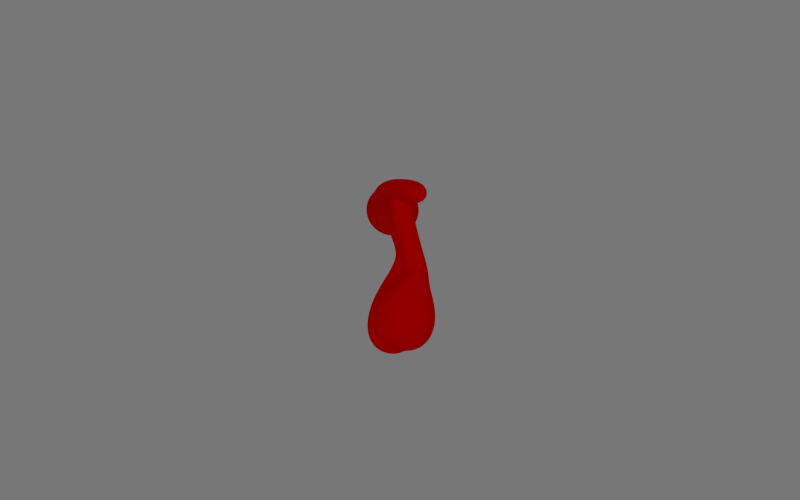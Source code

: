 # Source: Figure_23_-_Copy.blend  (saved by Blender 2.79.0; exported with 4.5.12 LTS)
import bpy
from mathutils import Matrix  # noqa: F401  (used for matrix-valued properties, if any)

bpy.ops.wm.read_factory_settings(use_empty=True)
scene = bpy.context.scene
scene.name = 'Scene'

# ---- collections
col_collection_1 = bpy.data.collections.new('Collection 1'); scene.collection.children.link(col_collection_1)

# ---- materials (node trees are filled in below, after node groups)
mat_colormat_073 = bpy.data.materials.new('ColorMat.073')
mat_colormat_073.alpha_threshold = 0.0
mat_colormat_073.use_transparent_shadow = False
mat_colormat_073.diffuse_color = (1.0, 0.0, 0.0, 1.0)
mat_colormat_073.roughness = 0.5

# ---- material node trees

# ---- world
world_world = bpy.data.worlds.new('World'); scene.world = world_world
world_world.color = (0.184, 0.184, 0.184)
world_world.use_sun_shadow = False
world_world.sun_shadow_jitter_overblur = 0.0
world_world.cycles.sampling_method = 'NONE'
world_world.cycles.sample_map_resolution = 256

# ---- cameras
cam_camera = bpy.data.cameras.new('Camera')
cam_camera.clip_end = 100.0
cam_camera.lens = 35.0
cam_camera.sensor_width = 32.0
cam_camera.sensor_height = 18.0
cam_camera.display_size = 2.0
cam_camera.dof.focus_distance = 0.0
cam_camera.dof.aperture_fstop = 128.0

# ---- lights
light_sun_001 = bpy.data.lights.new('Sun.001', 'SUN')
light_sun_001.transmission_factor = 0.0
light_sun_001.angle = 0.1993
light_sun_001.energy = 0.35
light_sun_001.shadow_buffer_clip_start = 0.5
light_sun_001.shadow_soft_size = 0.1
light_sun_001.shadow_cascade_max_distance = 1000.0
light_sun_001.cycles.use_multiple_importance_sampling = False

# ---- curves / text
cu_beziercircle_002 = bpy.data.curves.new('BezierCircle.002', 'CURVE')
cu_beziercircle_002.dimensions = '3D'
_sp = cu_beziercircle_002.splines.new('BEZIER'); _sp.bezier_points.add(3)
_sp.bezier_points.foreach_set('co', [-1.0, 0.0, 0.0, 0.0, 1.0, 0.0, 1.0, 0.0, 0.0, 0.0, -1.0, 0.0])
_sp.bezier_points.foreach_set('handle_left', [-1.0, -0.5521, 0.0, -0.5521, 1.0, 0.0, 1.0, 0.5521, 0.0, 0.5521, -1.0, 0.0])
_sp.bezier_points.foreach_set('handle_right', [-1.0, 0.5521, 0.0, 0.5521, 1.0, 0.0, 1.0, -0.5521, 0.0, -0.5521, -1.0, 0.0])
for _p, _l, _r in zip(_sp.bezier_points, ['AUTO', 'AUTO', 'AUTO', 'AUTO'], ['AUTO', 'AUTO', 'AUTO', 'AUTO']): _p.handle_left_type = _l; _p.handle_right_type = _r
_sp.order_u = 0
_sp.order_v = 0
_sp.use_cyclic_u = True
cu_beziercircle_002.use_path = True
cu_beziercircle_002.use_path_clamp = True
cu_beziercircle_002.bevel_resolution = 0
cu_beziercircle_002.fill_mode = 'HALF'
cu_beziercircle_001 = bpy.data.curves.new('BezierCircle.001', 'CURVE')
cu_beziercircle_001.dimensions = '3D'
_sp = cu_beziercircle_001.splines.new('BEZIER'); _sp.bezier_points.add(3)
_sp.bezier_points.foreach_set('co', [-1.0, 0.0, 0.0, 0.0, 1.0, 0.0, 1.0, 0.0, 0.0, 0.0, -1.0, 0.0])
_sp.bezier_points.foreach_set('handle_left', [-1.0, -0.5521, 0.0, -0.5521, 1.0, 0.0, 1.0, 0.5521, 0.0, 0.5521, -1.0, 0.0])
_sp.bezier_points.foreach_set('handle_right', [-1.0, 0.5521, 0.0, 0.5521, 1.0, 0.0, 1.0, -0.5521, 0.0, -0.5521, -1.0, 0.0])
for _p, _l, _r in zip(_sp.bezier_points, ['AUTO', 'AUTO', 'AUTO', 'AUTO'], ['AUTO', 'AUTO', 'AUTO', 'AUTO']): _p.handle_left_type = _l; _p.handle_right_type = _r
_sp.order_u = 0
_sp.order_v = 0
_sp.use_cyclic_u = True
cu_beziercircle_001.use_path = True
cu_beziercircle_001.use_path_clamp = True
cu_beziercircle_001.bevel_resolution = 0
cu_beziercircle_001.fill_mode = 'HALF'
cu_nurbspath_005 = bpy.data.curves.new('NurbsPath.005', 'CURVE')
cu_nurbspath_005.dimensions = '3D'
_sp = cu_nurbspath_005.splines.new('NURBS'); _sp.points.add(7)
_sp.points.foreach_set('co', [-4.421, 0.01857, 0.0, 1.0, -4.382, 0.551, 0.0, 1.0, -3.907, 0.5581, 0.0, 1.0, -3.065, 0.5569, 0.0, 1.0, -1.559, 0.5516, -4.698e-08, 1.0, 0.3035, 0.4355, -9.396e-08, 1.0, 2.082, 2.486, 0.0, 1.0, 2.146, 0.0, 0.0, 1.0])
_sp.order_u = 5
_sp.order_v = 0
_sp.resolution_u = 512
_sp.use_endpoint_u = True
cu_nurbspath_005.use_path = True
cu_nurbspath_005.use_path_clamp = True
cu_nurbspath_005.bevel_resolution = 0
cu_nurbspath_005.resolution_u = 512
cu_nurbspath_005.fill_mode = 'HALF'
cu_nurbspath_002 = bpy.data.curves.new('NurbsPath.002', 'CURVE')
cu_nurbspath_002.dimensions = '3D'
_sp = cu_nurbspath_002.splines.new('NURBS'); _sp.points.add(4)
_sp.points.foreach_set('co', [-2.0, 0.0, 0.0, 1.0, -2.0, 1.193, 0.0, 1.0, 0.0, 0.8734, 0.0, 1.0, 1.0, 0.5, 0.0, 1.0, 2.0, 0.0, 0.0, 1.0])
_sp.order_u = 5
_sp.order_v = 0
_sp.use_endpoint_u = True
cu_nurbspath_002.use_path = True
cu_nurbspath_002.use_path_clamp = True
cu_nurbspath_002.bevel_resolution = 0
cu_nurbspath_002.fill_mode = 'HALF'
cu_nurbspath_003 = bpy.data.curves.new('NurbsPath.003', 'CURVE')
cu_nurbspath_003.dimensions = '3D'
_sp = cu_nurbspath_003.splines.new('NURBS'); _sp.points.add(4)
_sp.points.foreach_set('co', [-1.0, 0.0, 0.0, 1.0, -1.0, 2.0, 0.0, 1.0, 0.0, 0.0, 0.0, 1.0, 1.0, 2.0, 0.0, 1.0, 1.0, 0.0, 0.0, 1.0])
_sp.order_u = 5
_sp.order_v = 0
_sp.use_endpoint_u = True
cu_nurbspath_003.use_path = True
cu_nurbspath_003.use_path_clamp = True
cu_nurbspath_003.bevel_resolution = 0
cu_nurbspath_003.fill_mode = 'HALF'
cu_beziercurve_219 = bpy.data.curves.new('BezierCurve.219', 'CURVE')
cu_beziercurve_219.dimensions = '3D'
_sp = cu_beziercurve_219.splines.new('BEZIER'); _sp.bezier_points.add(1)
_sp.bezier_points.foreach_set('co', [-0.962, 0.03362, 0.7593, -0.9621, 0.03362, -1.241])
_sp.bezier_points.foreach_set('handle_left', [-1.016, 0.1738, 1.45, -1.281, -0.3068, 0.2607])
_sp.bezier_points.foreach_set('handle_right', [-0.8329, -0.3003, -0.8871, -0.7593, 0.2502, -2.196])
for _p, _l, _r in zip(_sp.bezier_points, ['ALIGNED', 'ALIGNED'], ['ALIGNED', 'ALIGNED']): _p.handle_left_type = _l; _p.handle_right_type = _r
_sp.order_u = 0
_sp.order_v = 0
_sp.resolution_u = 512
_sp = cu_beziercurve_219.splines.new('BEZIER'); _sp.bezier_points.add(1)
_sp.bezier_points.foreach_set('co', [0.9538, 0.1398, 0.601, 0.9538, 0.1398, -1.49])
_sp.bezier_points.foreach_set('handle_left', [1.053, 0.4156, 1.28, 0.2608, -0.05006, 0.2462])
_sp.bezier_points.foreach_set('handle_right', [0.8218, -0.2269, -0.3014, 1.339, 0.2455, -2.456])
for _p, _l, _r in zip(_sp.bezier_points, ['ALIGNED', 'ALIGNED'], ['ALIGNED', 'ALIGNED']): _p.handle_left_type = _l; _p.handle_right_type = _r
_sp.order_u = 0
_sp.order_v = 0
_sp.resolution_u = 512
_sp = cu_beziercurve_219.splines.new('BEZIER'); _sp.bezier_points.add(1)
_sp.bezier_points.foreach_set('co', [-1.498, -0.2778, 0.6653, 1.549, 0.02742, 0.6304])
_sp.bezier_points.foreach_set('handle_left', [-2.171, -0.7453, 0.4606, 0.09465, 0.3161, 0.4821])
_sp.bezier_points.foreach_set('handle_right', [-0.5364, 0.3907, 0.9579, 2.992, -0.2588, 0.7773])
for _p, _l, _r in zip(_sp.bezier_points, ['ALIGNED', 'ALIGNED'], ['ALIGNED', 'ALIGNED']): _p.handle_left_type = _l; _p.handle_right_type = _r
_sp.order_u = 0
_sp.order_v = 0
_sp.resolution_u = 512
cu_beziercurve_219.materials.append(mat_colormat_073)
cu_beziercurve_219.use_path = True
cu_beziercurve_219.use_path_clamp = True
cu_beziercurve_219.bevel_mode = 'OBJECT'
cu_beziercurve_219.bevel_resolution = 0
cu_beziercurve_219.resolution_u = 512
cu_beziercurve_219.fill_mode = 'HALF'
cu_beziercurve = bpy.data.curves.new('BezierCurve', 'CURVE')
cu_beziercurve.dimensions = '3D'
_sp = cu_beziercurve.splines.new('BEZIER'); _sp.bezier_points.add(4)
_sp.bezier_points.foreach_set('co', [-1.0, 0.03703, 0.0, -0.5, 0.6695, 0.0, 0.0, 0.179, 0.0, 0.5, 0.6695, 0.0, 1.0, 0.03703, 0.0])
_sp.bezier_points.foreach_set('handle_left', [-1.167, -0.1738, 0.0, -0.6667, 0.6668, 0.0, -0.1667, 0.1886, 0.0, 0.3333, 0.6631, 0.0, 0.8333, 0.2479, 0.0])
_sp.bezier_points.foreach_set('handle_right', [-0.8333, 0.2479, 0.0, -0.3333, 0.6686, 0.0, 0.1667, 0.1886, 0.0, 0.6667, 0.6612, 0.0, 1.167, -0.1738, 0.0])
for _p, _l, _r in zip(_sp.bezier_points, ['VECTOR', 'FREE', 'FREE', 'FREE', 'VECTOR'], ['VECTOR', 'FREE', 'FREE', 'FREE', 'VECTOR']): _p.handle_left_type = _l; _p.handle_right_type = _r
_sp.order_u = 0
_sp.order_v = 0
cu_beziercurve.use_path = True
cu_beziercurve.use_path_clamp = True
cu_beziercurve.bevel_resolution = 0
cu_beziercurve.fill_mode = 'HALF'

# ---- objects
ob_sun = bpy.data.objects.new('Sun', light_sun_001)
ob_camera = bpy.data.objects.new('Camera', cam_camera)
ob_skelbevel = bpy.data.objects.new('SkelBevel', cu_beziercircle_002)
ob_balloonbevel = bpy.data.objects.new('BalloonBevel', cu_beziercircle_001)
ob_bulgetaper = bpy.data.objects.new('BulgeTaper', cu_nurbspath_005)
ob_shrinktaper = bpy.data.objects.new('ShrinkTaper', cu_nurbspath_002)
ob_balloontaper = bpy.data.objects.new('BalloonTaper', cu_nurbspath_003)
ob_figure_23 = bpy.data.objects.new('Figure_23', cu_beziercurve_219)
ob_wavetaper = bpy.data.objects.new('WaveTaper', cu_beziercurve)

# ---- transforms, parenting, visibility, modifiers, constraints
ob_sun.location = (-6.0, 0.0, 0.0)
ob_sun.rotation_euler = (0.0, -1.571, 0.0)
ob_sun.lineart.crease_threshold = 0.0
ob_camera.location = (-3.0, 0.0, 0.0)
ob_camera.rotation_euler = (1.571, 0.0, -1.571)
ob_camera.lineart.crease_threshold = 0.0
ob_skelbevel.location = (4.92, 3.621, 0.0)
ob_skelbevel.scale = (0.1, 0.1, 0.1)
ob_skelbevel.lineart.crease_threshold = 0.0
ob_balloonbevel.location = (3.982, 3.643, 0.0)
ob_balloonbevel.scale = (0.25, 0.25, 0.25)
ob_balloonbevel.lineart.crease_threshold = 0.0
ob_bulgetaper.location = (4.0, 4.0, -4.0)
ob_bulgetaper.lineart.crease_threshold = 0.0
ob_shrinktaper.location = (4.0, 4.0, -4.0)
ob_shrinktaper.lineart.crease_threshold = 0.0
ob_balloontaper.location = (4.0, 4.0, 0.0)
ob_balloontaper.lineart.crease_threshold = 0.0
ob_figure_23.location = (0.0, 0.0, 0.0)
ob_figure_23.scale = (0.25, 0.25, 0.25)
ob_figure_23.lineart.crease_threshold = 0.0
ob_wavetaper.location = (4.0, 4.0, 4.0)
ob_wavetaper.lineart.crease_threshold = 0.0
cu_beziercurve_219.bevel_object = ob_balloonbevel
cu_beziercurve_219.taper_object = ob_bulgetaper

# ---- collection membership
col_collection_1.objects.link(ob_sun)
col_collection_1.objects.link(ob_camera)
col_collection_1.objects.link(ob_skelbevel)
col_collection_1.objects.link(ob_balloonbevel)
col_collection_1.objects.link(ob_bulgetaper)
col_collection_1.objects.link(ob_shrinktaper)
col_collection_1.objects.link(ob_balloontaper)
col_collection_1.objects.link(ob_figure_23)
col_collection_1.objects.link(ob_wavetaper)

# ---- scene / render settings (as saved in the file)
scene.camera = ob_camera
scene.frame_start = 0; scene.frame_end = 600; scene.frame_set(300)
scene.render.engine = 'BLENDER_EEVEE_NEXT'
scene.render.image_settings.file_format = 'FFMPEG'
scene.render.image_settings.color_mode = 'RGB'
scene.render.resolution_x = 1440
scene.render.resolution_y = 900
scene.render.fps = 30
scene.render.dither_intensity = 0.0
scene.cycles.use_denoising = False
scene.cycles.samples = 10
scene.cycles.sampling_pattern = 'TABULATED_SOBOL'
scene.cycles.light_sampling_threshold = 0.0
scene.cycles.use_adaptive_sampling = False
scene.cycles.use_light_tree = False
scene.cycles.blur_glossy = 0.0
scene.cycles.pixel_filter_type = 'GAUSSIAN'
scene.cycles.sample_clamp_indirect = 0.0
scene.view_settings.view_transform = 'Standard'
bpy.context.view_layer.update()
